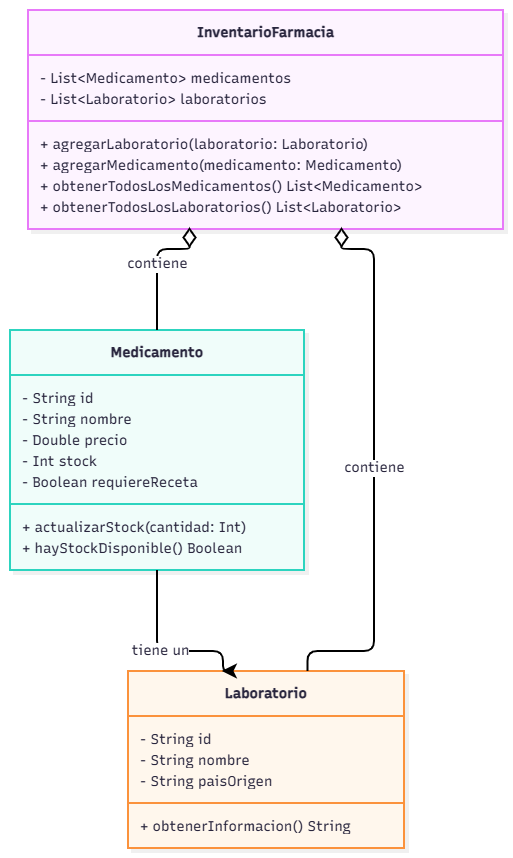

The diagram above was exported from draw.io. Its source (the exported page's mxGraphModel, read from the mxfile embedded in the PNG):
<mxGraphModel dx="2309" dy="1013" grid="1" gridSize="10" guides="1" tooltips="1" connect="1" arrows="1" fold="1" page="1" pageScale="1" pageWidth="850" pageHeight="1100" math="0" shadow="0">
  <root>
    <mxCell id="0" />
    <mxCell id="1" parent="0" />
    <UserObject label="" mermaidData="{&#10;  &quot;data&quot;: &quot;classDiagram\n    class InventarioFarmacia {\n        - List~Medicamento~ medicamentos\n        - List~Laboratorio~ laboratorios\n        + agregarLaboratorio(laboratorio: Laboratorio)\n        + agregarMedicamento(medicamento: Medicamento)\n        + obtenerTodosLosMedicamentos() List~Medicamento~\n        + obtenerTodosLosLaboratorios() List~Laboratorio~\n    }\n\n    class Medicamento {\n        - String id\n        - String nombre\n        - Double precio\n        - Int stock\n        - Boolean requiereReceta\n        + actualizarStock(cantidad: Int)\n        + hayStockDisponible() Boolean\n    }\n\n    class Laboratorio {\n        - String id\n        - String nombre\n        - String paisOrigen\n        + obtenerInformacion() String\n    }\n\n    InventarioFarmacia o-- Medicamento : contiene\n    InventarioFarmacia o-- Laboratorio : contiene\n    Medicamento --&gt; Laboratorio : tiene un&quot;,&#10;  &quot;config&quot;: null,&#10;  &quot;version&quot;: &quot;12&quot;&#10;}" id="qDoK3QbVwPvGaJ8VFgzK-1">
      <mxCell connectable="0" parent="1" style="group;transparentBounds=1;editIcon=1;lockedGroup=0;groupPadding=10;" vertex="1">
        <mxGeometry as="geometry" />
      </mxCell>
    </UserObject>
    <UserObject label="&lt;b&gt;InventarioFarmacia&lt;/b&gt;" mermaidId="n:InventarioFarmacia" mermaidBaseStyle="swimlane;html=1;fontStyle=1;fontSize=16;align=center;verticalAlign=middle;horizontal=1;childLayout=stackLayout;startSize=45;horizontalStack=0;resizeParent=1;resizeParentMax=0;resizeLast=0;collapsible=0;marginTop=12;marginBottom=12;stackSpacing=0;swimlaneFillColor=#FDF4FF;whiteSpace=wrap;fillColor=#FDF4FF;strokeColor=#E879F9;fontColor=#28253D;fontFamily=Recursive;strokeWidth=2;shadow=1;shadowColor=#000000;shadowOffsetX=4;shadowOffsetY=4;shadowBlur=0;shadowOpacity=6;" mermaidBaseValue="&lt;b&gt;InventarioFarmacia&lt;/b&gt;" id="qDoK3QbVwPvGaJ8VFgzK-2">
      <mxCell parent="qDoK3QbVwPvGaJ8VFgzK-1" style="swimlane;html=1;fontStyle=1;fontSize=14;align=center;verticalAlign=middle;horizontal=1;childLayout=stackLayout;startSize=45;horizontalStack=0;resizeParent=1;resizeParentMax=0;resizeLast=0;collapsible=0;marginTop=12;marginBottom=12;stackSpacing=0;swimlaneFillColor=#FDF4FF;whiteSpace=wrap;fillColor=#FDF4FF;strokeColor=#E879F9;fontColor=#28253D;fontFamily=Recursive;strokeWidth=2;shadow=1;shadowColor=#000000;shadowOffsetX=4;shadowOffsetY=4;shadowBlur=0;shadowOpacity=6;fontSource=https%3A%2F%2Ffonts.googleapis.com%2Fcss%3Ffamily%3DRecursive;" vertex="1">
        <mxGeometry height="219" width="475" x="48" y="130" as="geometry" />
      </mxCell>
    </UserObject>
    <mxCell id="qDoK3QbVwPvGaJ8VFgzK-3" parent="qDoK3QbVwPvGaJ8VFgzK-2" style="text;fontSize=14;strokeColor=none;fillColor=none;align=left;verticalAlign=middle;spacingLeft=10;spacingRight=12;spacingBottom=2;overflow=hidden;rotatable=0;points=[[0,0.5],[1,0.5]];portConstraint=eastwest;fontFamily=Recursive;fontColor=#28253D;fontSource=https%3A%2F%2Ffonts.googleapis.com%2Fcss%3Ffamily%3DRecursive;" value="- List&lt;Medicamento&gt; medicamentos" vertex="1">
      <mxGeometry height="21" width="475" y="57" as="geometry" />
    </mxCell>
    <mxCell id="qDoK3QbVwPvGaJ8VFgzK-4" parent="qDoK3QbVwPvGaJ8VFgzK-2" style="text;fontSize=14;strokeColor=none;fillColor=none;align=left;verticalAlign=middle;spacingLeft=10;spacingRight=12;spacingBottom=2;overflow=hidden;rotatable=0;points=[[0,0.5],[1,0.5]];portConstraint=eastwest;fontFamily=Recursive;fontColor=#28253D;fontSource=https%3A%2F%2Ffonts.googleapis.com%2Fcss%3Ffamily%3DRecursive;" value="- List&lt;Laboratorio&gt; laboratorios" vertex="1">
      <mxGeometry height="21" width="475" y="78" as="geometry" />
    </mxCell>
    <mxCell id="qDoK3QbVwPvGaJ8VFgzK-5" parent="qDoK3QbVwPvGaJ8VFgzK-2" style="line;strokeWidth=2;fillColor=none;spacingLeft=3;spacingRight=3;rotatable=0;points=[];strokeColor=inherit;" vertex="1">
      <mxGeometry height="24" width="475" y="99" as="geometry" />
    </mxCell>
    <mxCell id="qDoK3QbVwPvGaJ8VFgzK-6" parent="qDoK3QbVwPvGaJ8VFgzK-2" style="text;fontSize=14;strokeColor=none;fillColor=none;align=left;verticalAlign=middle;spacingLeft=10;spacingRight=12;spacingBottom=2;overflow=hidden;rotatable=0;points=[[0,0.5],[1,0.5]];portConstraint=eastwest;fontFamily=Recursive;fontColor=#28253D;fontSource=https%3A%2F%2Ffonts.googleapis.com%2Fcss%3Ffamily%3DRecursive;" value="+ agregarLaboratorio(laboratorio: Laboratorio)" vertex="1">
      <mxGeometry height="21" width="475" y="123" as="geometry" />
    </mxCell>
    <mxCell id="qDoK3QbVwPvGaJ8VFgzK-7" parent="qDoK3QbVwPvGaJ8VFgzK-2" style="text;fontSize=14;strokeColor=none;fillColor=none;align=left;verticalAlign=middle;spacingLeft=10;spacingRight=12;spacingBottom=2;overflow=hidden;rotatable=0;points=[[0,0.5],[1,0.5]];portConstraint=eastwest;fontFamily=Recursive;fontColor=#28253D;fontSource=https%3A%2F%2Ffonts.googleapis.com%2Fcss%3Ffamily%3DRecursive;" value="+ agregarMedicamento(medicamento: Medicamento)" vertex="1">
      <mxGeometry height="21" width="475" y="144" as="geometry" />
    </mxCell>
    <mxCell id="qDoK3QbVwPvGaJ8VFgzK-8" parent="qDoK3QbVwPvGaJ8VFgzK-2" style="text;fontSize=14;strokeColor=none;fillColor=none;align=left;verticalAlign=middle;spacingLeft=10;spacingRight=12;spacingBottom=2;overflow=hidden;rotatable=0;points=[[0,0.5],[1,0.5]];portConstraint=eastwest;fontFamily=Recursive;fontColor=#28253D;fontSource=https%3A%2F%2Ffonts.googleapis.com%2Fcss%3Ffamily%3DRecursive;" value="+ obtenerTodosLosMedicamentos() List&lt;Medicamento&gt;" vertex="1">
      <mxGeometry height="21" width="475" y="165" as="geometry" />
    </mxCell>
    <mxCell id="qDoK3QbVwPvGaJ8VFgzK-9" parent="qDoK3QbVwPvGaJ8VFgzK-2" style="text;fontSize=14;strokeColor=none;fillColor=none;align=left;verticalAlign=middle;spacingLeft=10;spacingRight=12;spacingBottom=2;overflow=hidden;rotatable=0;points=[[0,0.5],[1,0.5]];portConstraint=eastwest;fontFamily=Recursive;fontColor=#28253D;fontSource=https%3A%2F%2Ffonts.googleapis.com%2Fcss%3Ffamily%3DRecursive;" value="+ obtenerTodosLosLaboratorios() List&lt;Laboratorio&gt;" vertex="1">
      <mxGeometry height="21" width="475" y="186" as="geometry" />
    </mxCell>
    <UserObject label="&lt;b&gt;Medicamento&lt;/b&gt;" mermaidId="n:Medicamento" mermaidBaseStyle="swimlane;html=1;fontStyle=1;fontSize=16;align=center;verticalAlign=middle;horizontal=1;childLayout=stackLayout;startSize=45;horizontalStack=0;resizeParent=1;resizeParentMax=0;resizeLast=0;collapsible=0;marginTop=12;marginBottom=12;stackSpacing=0;swimlaneFillColor=#F0FDFA;whiteSpace=wrap;fillColor=#F0FDFA;strokeColor=#2DD4BF;fontColor=#28253D;fontFamily=Recursive;strokeWidth=2;shadow=1;shadowColor=#000000;shadowOffsetX=4;shadowOffsetY=4;shadowBlur=0;shadowOpacity=6;" mermaidBaseValue="&lt;b&gt;Medicamento&lt;/b&gt;" id="qDoK3QbVwPvGaJ8VFgzK-10">
      <mxCell parent="qDoK3QbVwPvGaJ8VFgzK-1" style="swimlane;html=1;fontStyle=1;fontSize=14;align=center;verticalAlign=middle;horizontal=1;childLayout=stackLayout;startSize=45;horizontalStack=0;resizeParent=1;resizeParentMax=0;resizeLast=0;collapsible=0;marginTop=12;marginBottom=12;stackSpacing=0;swimlaneFillColor=#F0FDFA;whiteSpace=wrap;fillColor=#F0FDFA;strokeColor=#2DD4BF;fontColor=#28253D;fontFamily=Recursive;strokeWidth=2;shadow=1;shadowColor=#000000;shadowOffsetX=4;shadowOffsetY=4;shadowBlur=0;shadowOpacity=6;fontSource=https%3A%2F%2Ffonts.googleapis.com%2Fcss%3Ffamily%3DRecursive;" vertex="1">
        <mxGeometry height="240" width="294" x="30" y="450" as="geometry" />
      </mxCell>
    </UserObject>
    <mxCell id="qDoK3QbVwPvGaJ8VFgzK-11" parent="qDoK3QbVwPvGaJ8VFgzK-10" style="text;fontSize=14;strokeColor=none;fillColor=none;align=left;verticalAlign=middle;spacingLeft=10;spacingRight=12;spacingBottom=2;overflow=hidden;rotatable=0;points=[[0,0.5],[1,0.5]];portConstraint=eastwest;fontFamily=Recursive;fontColor=#28253D;fontSource=https%3A%2F%2Ffonts.googleapis.com%2Fcss%3Ffamily%3DRecursive;" value="- String id" vertex="1">
      <mxGeometry height="21" width="294" y="57" as="geometry" />
    </mxCell>
    <mxCell id="qDoK3QbVwPvGaJ8VFgzK-12" parent="qDoK3QbVwPvGaJ8VFgzK-10" style="text;fontSize=14;strokeColor=none;fillColor=none;align=left;verticalAlign=middle;spacingLeft=10;spacingRight=12;spacingBottom=2;overflow=hidden;rotatable=0;points=[[0,0.5],[1,0.5]];portConstraint=eastwest;fontFamily=Recursive;fontColor=#28253D;fontSource=https%3A%2F%2Ffonts.googleapis.com%2Fcss%3Ffamily%3DRecursive;" value="- String nombre" vertex="1">
      <mxGeometry height="21" width="294" y="78" as="geometry" />
    </mxCell>
    <mxCell id="qDoK3QbVwPvGaJ8VFgzK-13" parent="qDoK3QbVwPvGaJ8VFgzK-10" style="text;fontSize=14;strokeColor=none;fillColor=none;align=left;verticalAlign=middle;spacingLeft=10;spacingRight=12;spacingBottom=2;overflow=hidden;rotatable=0;points=[[0,0.5],[1,0.5]];portConstraint=eastwest;fontFamily=Recursive;fontColor=#28253D;fontSource=https%3A%2F%2Ffonts.googleapis.com%2Fcss%3Ffamily%3DRecursive;" value="- Double precio" vertex="1">
      <mxGeometry height="21" width="294" y="99" as="geometry" />
    </mxCell>
    <mxCell id="qDoK3QbVwPvGaJ8VFgzK-14" parent="qDoK3QbVwPvGaJ8VFgzK-10" style="text;fontSize=14;strokeColor=none;fillColor=none;align=left;verticalAlign=middle;spacingLeft=10;spacingRight=12;spacingBottom=2;overflow=hidden;rotatable=0;points=[[0,0.5],[1,0.5]];portConstraint=eastwest;fontFamily=Recursive;fontColor=#28253D;fontSource=https%3A%2F%2Ffonts.googleapis.com%2Fcss%3Ffamily%3DRecursive;" value="- Int stock" vertex="1">
      <mxGeometry height="21" width="294" y="120" as="geometry" />
    </mxCell>
    <mxCell id="qDoK3QbVwPvGaJ8VFgzK-15" parent="qDoK3QbVwPvGaJ8VFgzK-10" style="text;fontSize=14;strokeColor=none;fillColor=none;align=left;verticalAlign=middle;spacingLeft=10;spacingRight=12;spacingBottom=2;overflow=hidden;rotatable=0;points=[[0,0.5],[1,0.5]];portConstraint=eastwest;fontFamily=Recursive;fontColor=#28253D;fontSource=https%3A%2F%2Ffonts.googleapis.com%2Fcss%3Ffamily%3DRecursive;" value="- Boolean requiereReceta" vertex="1">
      <mxGeometry height="21" width="294" y="141" as="geometry" />
    </mxCell>
    <mxCell id="qDoK3QbVwPvGaJ8VFgzK-16" parent="qDoK3QbVwPvGaJ8VFgzK-10" style="line;strokeWidth=2;fillColor=none;spacingLeft=3;spacingRight=3;rotatable=0;points=[];strokeColor=inherit;" vertex="1">
      <mxGeometry height="24" width="294" y="162" as="geometry" />
    </mxCell>
    <mxCell id="qDoK3QbVwPvGaJ8VFgzK-17" parent="qDoK3QbVwPvGaJ8VFgzK-10" style="text;fontSize=14;strokeColor=none;fillColor=none;align=left;verticalAlign=middle;spacingLeft=10;spacingRight=12;spacingBottom=2;overflow=hidden;rotatable=0;points=[[0,0.5],[1,0.5]];portConstraint=eastwest;fontFamily=Recursive;fontColor=#28253D;fontSource=https%3A%2F%2Ffonts.googleapis.com%2Fcss%3Ffamily%3DRecursive;" value="+ actualizarStock(cantidad: Int)" vertex="1">
      <mxGeometry height="21" width="294" y="186" as="geometry" />
    </mxCell>
    <mxCell id="qDoK3QbVwPvGaJ8VFgzK-18" parent="qDoK3QbVwPvGaJ8VFgzK-10" style="text;fontSize=14;strokeColor=none;fillColor=none;align=left;verticalAlign=middle;spacingLeft=10;spacingRight=12;spacingBottom=2;overflow=hidden;rotatable=0;points=[[0,0.5],[1,0.5]];portConstraint=eastwest;fontFamily=Recursive;fontColor=#28253D;fontSource=https%3A%2F%2Ffonts.googleapis.com%2Fcss%3Ffamily%3DRecursive;" value="+ hayStockDisponible() Boolean" vertex="1">
      <mxGeometry height="21" width="294" y="207" as="geometry" />
    </mxCell>
    <UserObject label="&lt;b&gt;Laboratorio&lt;/b&gt;" mermaidId="n:Laboratorio" mermaidBaseStyle="swimlane;html=1;fontStyle=1;fontSize=16;align=center;verticalAlign=middle;horizontal=1;childLayout=stackLayout;startSize=45;horizontalStack=0;resizeParent=1;resizeParentMax=0;resizeLast=0;collapsible=0;marginTop=12;marginBottom=12;stackSpacing=0;swimlaneFillColor=#FFF7ED;whiteSpace=wrap;fillColor=#FFF7ED;strokeColor=#FB923C;fontColor=#28253D;fontFamily=Recursive;strokeWidth=2;shadow=1;shadowColor=#000000;shadowOffsetX=4;shadowOffsetY=4;shadowBlur=0;shadowOpacity=6;" mermaidBaseValue="&lt;b&gt;Laboratorio&lt;/b&gt;" id="qDoK3QbVwPvGaJ8VFgzK-19">
      <mxCell parent="qDoK3QbVwPvGaJ8VFgzK-1" style="swimlane;html=1;fontStyle=1;fontSize=14;align=center;verticalAlign=middle;horizontal=1;childLayout=stackLayout;startSize=45;horizontalStack=0;resizeParent=1;resizeParentMax=0;resizeLast=0;collapsible=0;marginTop=12;marginBottom=12;stackSpacing=0;swimlaneFillColor=#FFF7ED;whiteSpace=wrap;fillColor=#FFF7ED;strokeColor=#FB923C;fontColor=#28253D;fontFamily=Recursive;strokeWidth=2;shadow=1;shadowColor=#000000;shadowOffsetX=4;shadowOffsetY=4;shadowBlur=0;shadowOpacity=6;fontSource=https%3A%2F%2Ffonts.googleapis.com%2Fcss%3Ffamily%3DRecursive;" vertex="1">
        <mxGeometry height="177" width="276" x="148" y="791" as="geometry" />
      </mxCell>
    </UserObject>
    <mxCell id="qDoK3QbVwPvGaJ8VFgzK-20" parent="qDoK3QbVwPvGaJ8VFgzK-19" style="text;fontSize=14;strokeColor=none;fillColor=none;align=left;verticalAlign=middle;spacingLeft=10;spacingRight=12;spacingBottom=2;overflow=hidden;rotatable=0;points=[[0,0.5],[1,0.5]];portConstraint=eastwest;fontFamily=Recursive;fontColor=#28253D;fontSource=https%3A%2F%2Ffonts.googleapis.com%2Fcss%3Ffamily%3DRecursive;" value="- String id" vertex="1">
      <mxGeometry height="21" width="276" y="57" as="geometry" />
    </mxCell>
    <mxCell id="qDoK3QbVwPvGaJ8VFgzK-21" parent="qDoK3QbVwPvGaJ8VFgzK-19" style="text;fontSize=14;strokeColor=none;fillColor=none;align=left;verticalAlign=middle;spacingLeft=10;spacingRight=12;spacingBottom=2;overflow=hidden;rotatable=0;points=[[0,0.5],[1,0.5]];portConstraint=eastwest;fontFamily=Recursive;fontColor=#28253D;fontSource=https%3A%2F%2Ffonts.googleapis.com%2Fcss%3Ffamily%3DRecursive;" value="- String nombre" vertex="1">
      <mxGeometry height="21" width="276" y="78" as="geometry" />
    </mxCell>
    <mxCell id="qDoK3QbVwPvGaJ8VFgzK-22" parent="qDoK3QbVwPvGaJ8VFgzK-19" style="text;fontSize=14;strokeColor=none;fillColor=none;align=left;verticalAlign=middle;spacingLeft=10;spacingRight=12;spacingBottom=2;overflow=hidden;rotatable=0;points=[[0,0.5],[1,0.5]];portConstraint=eastwest;fontFamily=Recursive;fontColor=#28253D;fontSource=https%3A%2F%2Ffonts.googleapis.com%2Fcss%3Ffamily%3DRecursive;" value="- String paisOrigen" vertex="1">
      <mxGeometry height="21" width="276" y="99" as="geometry" />
    </mxCell>
    <mxCell id="qDoK3QbVwPvGaJ8VFgzK-23" parent="qDoK3QbVwPvGaJ8VFgzK-19" style="line;strokeWidth=2;fillColor=none;spacingLeft=3;spacingRight=3;rotatable=0;points=[];strokeColor=inherit;" vertex="1">
      <mxGeometry height="24" width="276" y="120" as="geometry" />
    </mxCell>
    <mxCell id="qDoK3QbVwPvGaJ8VFgzK-24" parent="qDoK3QbVwPvGaJ8VFgzK-19" style="text;fontSize=14;strokeColor=none;fillColor=none;align=left;verticalAlign=middle;spacingLeft=10;spacingRight=12;spacingBottom=2;overflow=hidden;rotatable=0;points=[[0,0.5],[1,0.5]];portConstraint=eastwest;fontFamily=Recursive;fontColor=#28253D;fontSource=https%3A%2F%2Ffonts.googleapis.com%2Fcss%3Ffamily%3DRecursive;" value="+ obtenerInformacion() String" vertex="1">
      <mxGeometry height="21" width="276" y="144" as="geometry" />
    </mxCell>
    <UserObject label="contiene" mermaidId="e:InventarioFarmacia-&gt;Medicamento#0" mermaidBaseStyle="edgeStyle=orthogonalEdgeStyle;rounded=1;curved=0;startArrow=mermaidDiamond;startSize=15;startFill=0;endArrow=none;jumpStyle=arc;jumpSize=12;strokeColor=#000000;html=1;fontSize=16;labelBackgroundColor=#ffffff;fontFamily=Recursive;fontColor=#28253D;exitX=0.34;exitY=1;entryX=0.5;entryY=0;strokeWidth=2;sourcePerimeterSpacing=3;" mermaidBaseValue="contiene" id="qDoK3QbVwPvGaJ8VFgzK-25">
      <mxCell edge="1" parent="qDoK3QbVwPvGaJ8VFgzK-1" source="qDoK3QbVwPvGaJ8VFgzK-2" style="edgeStyle=orthogonalEdgeStyle;rounded=1;curved=0;startArrow=mermaidDiamond;startSize=15;startFill=0;endArrow=none;jumpStyle=arc;jumpSize=12;strokeColor=#000000;html=1;fontSize=14;labelBackgroundColor=#ffffff;fontFamily=Recursive;fontColor=#28253D;exitX=0.34;exitY=1;entryX=0.5;entryY=0;strokeWidth=2;sourcePerimeterSpacing=3;fontSource=https%3A%2F%2Ffonts.googleapis.com%2Fcss%3Ffamily%3DRecursive;" target="qDoK3QbVwPvGaJ8VFgzK-10">
        <mxGeometry relative="1" as="geometry">
          <Array as="points">
            <mxPoint x="210" y="369" />
            <mxPoint x="177" y="369" />
          </Array>
        </mxGeometry>
      </mxCell>
    </UserObject>
    <UserObject label="contiene" mermaidId="e:InventarioFarmacia-&gt;Laboratorio#0" mermaidBaseStyle="edgeStyle=orthogonalEdgeStyle;rounded=1;curved=0;startArrow=mermaidDiamond;startSize=15;startFill=0;endArrow=none;jumpStyle=arc;jumpSize=12;strokeColor=#000000;html=1;fontSize=16;labelBackgroundColor=#ffffff;fontFamily=Recursive;fontColor=#28253D;exitX=0.66;exitY=1;entryX=0.65;entryY=0;strokeWidth=2;sourcePerimeterSpacing=3;" mermaidBaseValue="contiene" id="qDoK3QbVwPvGaJ8VFgzK-26">
      <mxCell edge="1" parent="qDoK3QbVwPvGaJ8VFgzK-1" source="qDoK3QbVwPvGaJ8VFgzK-2" style="edgeStyle=orthogonalEdgeStyle;rounded=1;curved=0;startArrow=mermaidDiamond;startSize=15;startFill=0;endArrow=none;jumpStyle=arc;jumpSize=12;strokeColor=#000000;html=1;fontSize=14;labelBackgroundColor=#ffffff;fontFamily=Recursive;fontColor=#28253D;exitX=0.66;exitY=1;entryX=0.65;entryY=0;strokeWidth=2;sourcePerimeterSpacing=3;fontSource=https%3A%2F%2Ffonts.googleapis.com%2Fcss%3Ffamily%3DRecursive;" target="qDoK3QbVwPvGaJ8VFgzK-19">
        <mxGeometry relative="1" as="geometry">
          <Array as="points">
            <mxPoint x="361" y="369" />
            <mxPoint x="394" y="369" />
            <mxPoint x="394" y="400" />
            <mxPoint x="394" y="741" />
            <mxPoint x="394" y="771" />
            <mxPoint x="328" y="771" />
          </Array>
        </mxGeometry>
      </mxCell>
    </UserObject>
    <UserObject label="tiene un" mermaidId="e:Medicamento-&gt;Laboratorio#0" mermaidBaseStyle="edgeStyle=orthogonalEdgeStyle;rounded=1;curved=0;startArrow=none;endArrow=classic;endSize=9;jumpStyle=arc;jumpSize=12;strokeColor=#000000;html=1;fontSize=16;labelBackgroundColor=#ffffff;fontFamily=Recursive;fontColor=#28253D;exitX=0.5;exitY=1;entryX=0.34;entryY=0;strokeWidth=2;" mermaidBaseValue="tiene un" id="qDoK3QbVwPvGaJ8VFgzK-27">
      <mxCell edge="1" parent="qDoK3QbVwPvGaJ8VFgzK-1" source="qDoK3QbVwPvGaJ8VFgzK-10" style="edgeStyle=orthogonalEdgeStyle;rounded=1;curved=0;startArrow=none;endArrow=classic;endSize=9;jumpStyle=arc;jumpSize=12;strokeColor=#000000;html=1;fontSize=14;labelBackgroundColor=#ffffff;fontFamily=Recursive;fontColor=#28253D;exitX=0.5;exitY=1;entryX=0.34;entryY=0;strokeWidth=2;fontSource=https%3A%2F%2Ffonts.googleapis.com%2Fcss%3Ffamily%3DRecursive;" target="qDoK3QbVwPvGaJ8VFgzK-19">
        <mxGeometry relative="1" as="geometry">
          <Array as="points">
            <mxPoint x="177" y="771" />
            <mxPoint x="243" y="771" />
          </Array>
        </mxGeometry>
      </mxCell>
    </UserObject>
  </root>
</mxGraphModel>